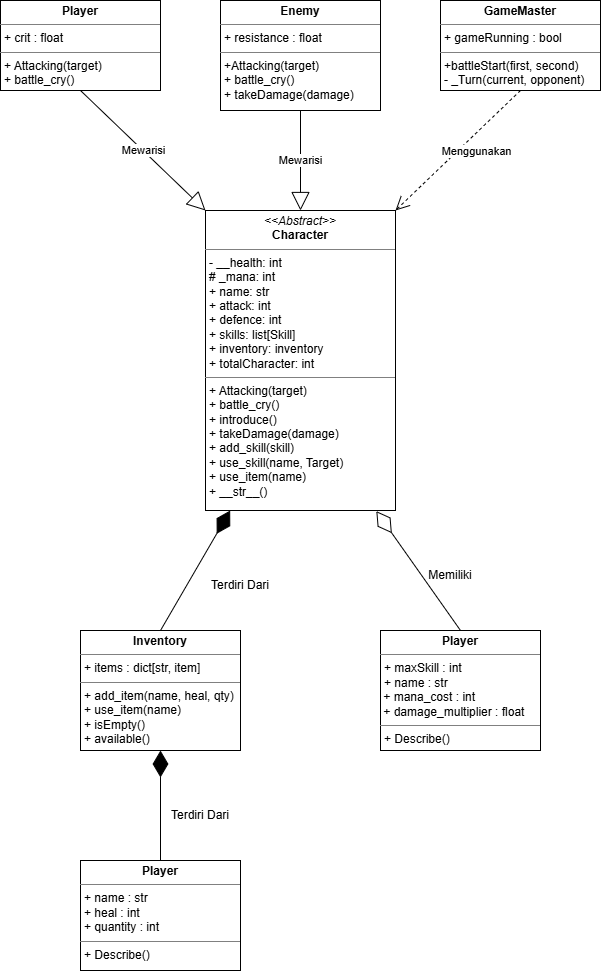

The diagram above was exported from draw.io. Its source (the exported page's mxGraphModel, read from the mxfile embedded in the PNG):
<mxGraphModel dx="2048" dy="1298" grid="1" gridSize="10" guides="1" tooltips="1" connect="1" arrows="1" fold="1" page="1" pageScale="1" pageWidth="827" pageHeight="1169" math="0" shadow="0">
  <root>
    <mxCell id="0" />
    <mxCell id="1" parent="0" />
    <mxCell id="HhGPlW6VmQ48Rx9qVWA4-2" parent="1" style="verticalAlign=top;align=left;overflow=fill;html=1;whiteSpace=wrap;" value="&lt;p style=&quot;margin:0px;margin-top:4px;text-align:center;&quot;&gt;&lt;b&gt;Player&lt;/b&gt;&lt;/p&gt;&lt;hr size=&quot;1&quot; style=&quot;border-style:solid;&quot;&gt;&lt;p style=&quot;margin:0px;margin-left:4px;&quot;&gt;+ crit : float&lt;/p&gt;&lt;hr size=&quot;1&quot; style=&quot;border-style:solid;&quot;&gt;&lt;p style=&quot;margin:0px;margin-left:4px;&quot;&gt;+ Attacking(target)&lt;/p&gt;&lt;p style=&quot;margin:0px;margin-left:4px;&quot;&gt;+ battle_cry()&lt;/p&gt;" vertex="1">
      <mxGeometry height="90" width="160" x="340" y="290" as="geometry" />
    </mxCell>
    <mxCell id="HhGPlW6VmQ48Rx9qVWA4-8" parent="1" style="verticalAlign=top;align=left;overflow=fill;html=1;whiteSpace=wrap;" value="&lt;p style=&quot;margin:0px;margin-top:4px;text-align:center;&quot;&gt;&lt;b&gt;Enemy&lt;/b&gt;&lt;/p&gt;&lt;hr size=&quot;1&quot; style=&quot;border-style:solid;&quot;&gt;&lt;p style=&quot;margin:0px;margin-left:4px;&quot;&gt;+ resistance : float&lt;/p&gt;&lt;hr size=&quot;1&quot; style=&quot;border-style:solid;&quot;&gt;&lt;p style=&quot;margin:0px;margin-left:4px;&quot;&gt;+Attacking(target)&lt;/p&gt;&lt;p style=&quot;margin:0px;margin-left:4px;&quot;&gt;+ battle_cry()&lt;/p&gt;&lt;p style=&quot;margin:0px;margin-left:4px;&quot;&gt;+ takeDamage(damage)&lt;/p&gt;&lt;p style=&quot;margin:0px;margin-left:4px;&quot;&gt;&lt;br&gt;&lt;/p&gt;" vertex="1">
      <mxGeometry height="110" width="160" x="560" y="290" as="geometry" />
    </mxCell>
    <mxCell id="HhGPlW6VmQ48Rx9qVWA4-9" parent="1" style="verticalAlign=top;align=left;overflow=fill;html=1;whiteSpace=wrap;" value="&lt;p style=&quot;margin:0px;margin-top:4px;text-align:center;&quot;&gt;&lt;b&gt;GameMaster&lt;/b&gt;&lt;/p&gt;&lt;hr size=&quot;1&quot; style=&quot;border-style:solid;&quot;&gt;&lt;p style=&quot;margin:0px;margin-left:4px;&quot;&gt;+ gameRunning : bool&lt;/p&gt;&lt;hr size=&quot;1&quot; style=&quot;border-style:solid;&quot;&gt;&lt;p style=&quot;margin:0px;margin-left:4px;&quot;&gt;+battleStart(first, second)&lt;/p&gt;&lt;p style=&quot;margin:0px;margin-left:4px;&quot;&gt;- _Turn(current, opponent)&lt;/p&gt;" vertex="1">
      <mxGeometry height="90" width="160" x="780" y="290" as="geometry" />
    </mxCell>
    <mxCell id="HhGPlW6VmQ48Rx9qVWA4-10" parent="1" style="verticalAlign=top;align=left;overflow=fill;html=1;whiteSpace=wrap;" value="&lt;p style=&quot;margin:0px;margin-top:4px;text-align:center;&quot;&gt;&lt;i&gt;&amp;lt;&amp;lt;Abstract&amp;gt;&amp;gt;&lt;/i&gt;&lt;br&gt;&lt;b&gt;Character&lt;/b&gt;&lt;/p&gt;&lt;hr size=&quot;1&quot; style=&quot;border-style:solid;&quot;&gt;&lt;p style=&quot;margin:0px;margin-left:4px;&quot;&gt;- __health: int&lt;br&gt;# _mana: int&lt;/p&gt;&lt;p style=&quot;margin:0px;margin-left:4px;&quot;&gt;+ name: str&lt;/p&gt;&lt;p style=&quot;margin: 0px 0px 0px 4px;&quot;&gt;+ attack: int&lt;br&gt;+ defence: int&lt;/p&gt;&lt;p style=&quot;margin: 0px 0px 0px 4px;&quot;&gt;+ skills: list[Skill]&lt;/p&gt;&lt;p style=&quot;margin: 0px 0px 0px 4px;&quot;&gt;+ inventory: inventory&lt;br&gt;+ totalCharacter: int&lt;/p&gt;&lt;hr size=&quot;1&quot; style=&quot;border-style:solid;&quot;&gt;&lt;p style=&quot;margin: 0px 0px 0px 4px;&quot;&gt;+ Attacking(target)&lt;/p&gt;&lt;p style=&quot;margin: 0px 0px 0px 4px;&quot;&gt;+ battle_cry()&lt;/p&gt;&lt;p style=&quot;margin: 0px 0px 0px 4px;&quot;&gt;+ introduce()&lt;/p&gt;&lt;p style=&quot;margin: 0px 0px 0px 4px;&quot;&gt;+ takeDamage(damage)&lt;/p&gt;&lt;p style=&quot;margin:0px;margin-left:4px;&quot;&gt;+ add_skill(skill)&lt;/p&gt;&lt;p style=&quot;margin:0px;margin-left:4px;&quot;&gt;+ use_skill(name, Target)&lt;/p&gt;&lt;p style=&quot;margin:0px;margin-left:4px;&quot;&gt;+ use_item(name)&lt;br&gt;+ __str__()&lt;/p&gt;" vertex="1">
      <mxGeometry height="300" width="190" x="545" y="500" as="geometry" />
    </mxCell>
    <mxCell id="HhGPlW6VmQ48Rx9qVWA4-12" parent="1" style="verticalAlign=top;align=left;overflow=fill;html=1;whiteSpace=wrap;" value="&lt;p style=&quot;margin:0px;margin-top:4px;text-align:center;&quot;&gt;&lt;b&gt;Inventory&lt;/b&gt;&lt;/p&gt;&lt;hr size=&quot;1&quot; style=&quot;border-style:solid;&quot;&gt;&lt;p style=&quot;margin:0px;margin-left:4px;&quot;&gt;+ items : dict[str, item]&lt;/p&gt;&lt;hr size=&quot;1&quot; style=&quot;border-style:solid;&quot;&gt;&lt;p style=&quot;margin: 0px 0px 0px 4px;&quot;&gt;+ add_item(name, heal, qty)&lt;/p&gt;&lt;p style=&quot;margin: 0px 0px 0px 4px;&quot;&gt;+ use_item(name)&lt;br&gt;&lt;/p&gt;&lt;p style=&quot;margin:0px;margin-left:4px;&quot;&gt;&lt;span style=&quot;background-color: transparent; color: light-dark(#000000, var(--ge-light-color, #ffffff));&quot;&gt;+ isEmpty()&lt;/span&gt;&lt;/p&gt;&lt;p style=&quot;margin: 0px 0px 0px 4px;&quot;&gt;+ available()&lt;/p&gt;" vertex="1">
      <mxGeometry height="120" width="160" x="420" y="920" as="geometry" />
    </mxCell>
    <mxCell id="HhGPlW6VmQ48Rx9qVWA4-13" parent="1" style="verticalAlign=top;align=left;overflow=fill;html=1;whiteSpace=wrap;" value="&lt;p style=&quot;margin:0px;margin-top:4px;text-align:center;&quot;&gt;&lt;b&gt;Player&lt;/b&gt;&lt;/p&gt;&lt;hr size=&quot;1&quot; style=&quot;border-style:solid;&quot;&gt;&lt;p style=&quot;margin:0px;margin-left:4px;&quot;&gt;+ name : str&lt;/p&gt;&lt;p style=&quot;margin:0px;margin-left:4px;&quot;&gt;+ heal : int&lt;/p&gt;&lt;p style=&quot;margin:0px;margin-left:4px;&quot;&gt;+ quantity : int&lt;/p&gt;&lt;hr size=&quot;1&quot; style=&quot;border-style:solid;&quot;&gt;&lt;p style=&quot;margin:0px;margin-left:4px;&quot;&gt;+ Describe()&lt;/p&gt;" vertex="1">
      <mxGeometry height="110" width="160" x="420" y="1150" as="geometry" />
    </mxCell>
    <mxCell id="HhGPlW6VmQ48Rx9qVWA4-14" parent="1" style="verticalAlign=top;align=left;overflow=fill;html=1;whiteSpace=wrap;" value="&lt;p style=&quot;margin:0px;margin-top:4px;text-align:center;&quot;&gt;&lt;b&gt;Player&lt;/b&gt;&lt;/p&gt;&lt;hr size=&quot;1&quot; style=&quot;border-style:solid;&quot;&gt;&lt;p style=&quot;margin:0px;margin-left:4px;&quot;&gt;+ maxSkill : int&lt;/p&gt;&lt;p style=&quot;margin:0px;margin-left:4px;&quot;&gt;+ name : str&lt;/p&gt;&lt;div&gt;&amp;nbsp;+ mana_cost : int&lt;/div&gt;&lt;div&gt;&amp;nbsp;+ damage_multiplier : float&lt;/div&gt;&lt;hr size=&quot;1&quot; style=&quot;border-style:solid;&quot;&gt;&lt;p style=&quot;margin:0px;margin-left:4px;&quot;&gt;+ Describe()&lt;/p&gt;" vertex="1">
      <mxGeometry height="120" width="160" x="720" y="920" as="geometry" />
    </mxCell>
    <mxCell id="HhGPlW6VmQ48Rx9qVWA4-15" edge="1" parent="1" source="HhGPlW6VmQ48Rx9qVWA4-9" style="endArrow=open;endSize=12;dashed=1;html=1;rounded=0;defaultLabelBackgroundColor=page;exitX=0.5;exitY=1;exitDx=0;exitDy=0;entryX=1;entryY=0;entryDx=0;entryDy=0;" target="HhGPlW6VmQ48Rx9qVWA4-10" value="Menggunakan">
      <mxGeometry relative="1" width="160" x="-0.1453" y="14" as="geometry">
        <mxPoint as="offset" />
        <mxPoint x="820" y="460" as="sourcePoint" />
        <mxPoint x="980" y="460" as="targetPoint" />
      </mxGeometry>
    </mxCell>
    <mxCell id="HhGPlW6VmQ48Rx9qVWA4-16" edge="1" parent="1" source="HhGPlW6VmQ48Rx9qVWA4-8" style="endArrow=block;endSize=16;endFill=0;html=1;rounded=0;defaultLabelBackgroundColor=page;exitX=0.5;exitY=1;exitDx=0;exitDy=0;entryX=0.5;entryY=0;entryDx=0;entryDy=0;" target="HhGPlW6VmQ48Rx9qVWA4-10" value="Mewarisi">
      <mxGeometry relative="1" width="160" as="geometry">
        <mxPoint x="480" y="480" as="sourcePoint" />
        <mxPoint x="420" y="690" as="targetPoint" />
      </mxGeometry>
    </mxCell>
    <mxCell id="HhGPlW6VmQ48Rx9qVWA4-17" edge="1" parent="1" source="HhGPlW6VmQ48Rx9qVWA4-2" style="endArrow=block;endSize=16;endFill=0;html=1;rounded=0;defaultLabelBackgroundColor=page;exitX=0.5;exitY=1;exitDx=0;exitDy=0;entryX=0;entryY=0;entryDx=0;entryDy=0;" target="HhGPlW6VmQ48Rx9qVWA4-10" value="Mewarisi">
      <mxGeometry relative="1" width="160" as="geometry">
        <mxPoint x="440" y="450" as="sourcePoint" />
        <mxPoint x="440" y="550" as="targetPoint" />
      </mxGeometry>
    </mxCell>
    <mxCell id="HhGPlW6VmQ48Rx9qVWA4-18" edge="1" parent="1" source="HhGPlW6VmQ48Rx9qVWA4-14" style="endArrow=diamondThin;endFill=0;endSize=24;html=1;rounded=0;defaultLabelBackgroundColor=page;exitX=0.5;exitY=0;exitDx=0;exitDy=0;entryX=0.899;entryY=1.002;entryDx=0;entryDy=0;entryPerimeter=0;" target="HhGPlW6VmQ48Rx9qVWA4-10" value="">
      <mxGeometry relative="1" width="160" as="geometry">
        <mxPoint x="550" y="700" as="sourcePoint" />
        <mxPoint x="710" y="700" as="targetPoint" />
      </mxGeometry>
    </mxCell>
    <mxCell id="HhGPlW6VmQ48Rx9qVWA4-19" parent="1" style="text;html=1;whiteSpace=wrap;strokeColor=none;fillColor=none;align=center;verticalAlign=middle;rounded=0;" value="Memiliki" vertex="1">
      <mxGeometry height="30" width="60" x="760" y="850" as="geometry" />
    </mxCell>
    <mxCell id="HhGPlW6VmQ48Rx9qVWA4-20" edge="1" parent="1" source="HhGPlW6VmQ48Rx9qVWA4-12" style="endArrow=diamondThin;endFill=1;endSize=24;html=1;rounded=0;defaultLabelBackgroundColor=page;exitX=0.5;exitY=0;exitDx=0;exitDy=0;entryX=0.13;entryY=1;entryDx=0;entryDy=0;entryPerimeter=0;" target="HhGPlW6VmQ48Rx9qVWA4-10" value="">
      <mxGeometry relative="1" width="160" as="geometry">
        <mxPoint x="650" y="1040" as="sourcePoint" />
        <mxPoint x="810" y="1040" as="targetPoint" />
      </mxGeometry>
    </mxCell>
    <mxCell id="HhGPlW6VmQ48Rx9qVWA4-21" parent="1" style="text;html=1;whiteSpace=wrap;strokeColor=none;fillColor=none;align=center;verticalAlign=middle;rounded=0;" value="Terdiri Dari" vertex="1">
      <mxGeometry height="30" width="60" x="550" y="860" as="geometry" />
    </mxCell>
    <mxCell id="HhGPlW6VmQ48Rx9qVWA4-22" edge="1" parent="1" source="HhGPlW6VmQ48Rx9qVWA4-13" style="endArrow=diamondThin;endFill=1;endSize=24;html=1;rounded=0;defaultLabelBackgroundColor=page;exitX=0.5;exitY=0;exitDx=0;exitDy=0;entryX=0.5;entryY=1;entryDx=0;entryDy=0;" target="HhGPlW6VmQ48Rx9qVWA4-12" value="">
      <mxGeometry relative="1" width="160" as="geometry">
        <mxPoint x="650" y="1120" as="sourcePoint" />
        <mxPoint x="810" y="1120" as="targetPoint" />
      </mxGeometry>
    </mxCell>
    <mxCell id="HhGPlW6VmQ48Rx9qVWA4-23" parent="1" style="text;html=1;whiteSpace=wrap;strokeColor=none;fillColor=none;align=center;verticalAlign=middle;rounded=0;" value="Terdiri Dari" vertex="1">
      <mxGeometry height="30" width="60" x="510" y="1090" as="geometry" />
    </mxCell>
  </root>
</mxGraphModel>